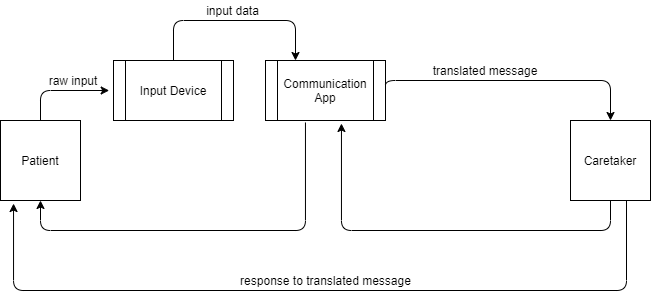

The diagram above was exported from draw.io. Its source (the exported page's mxGraphModel, read from the mxfile embedded in the PNG):
<mxGraphModel dx="1422" dy="762" grid="0" gridSize="10" guides="1" tooltips="1" connect="1" arrows="1" fold="1" page="1" pageScale="1" pageWidth="850" pageHeight="1100" math="0" shadow="0">
  <root>
    <mxCell id="0" />
    <mxCell id="1" parent="0" />
    <mxCell id="h1CSlaa-dpKSCJzjPTUC-4" value="Caretaker" style="whiteSpace=wrap;html=1;aspect=fixed;" parent="1" vertex="1">
      <mxGeometry x="670" y="330" width="80" height="80" as="geometry" />
    </mxCell>
    <mxCell id="h1CSlaa-dpKSCJzjPTUC-5" value="Patient" style="whiteSpace=wrap;html=1;aspect=fixed;" parent="1" vertex="1">
      <mxGeometry x="100" y="330" width="80" height="80" as="geometry" />
    </mxCell>
    <mxCell id="h1CSlaa-dpKSCJzjPTUC-8" value="Communication App" style="shape=process;whiteSpace=wrap;html=1;backgroundOutline=1;" parent="1" vertex="1">
      <mxGeometry x="365" y="270" width="120" height="60" as="geometry" />
    </mxCell>
    <mxCell id="jbwXA_4xmWIpbndFV0Tl-1" value="" style="edgeStyle=elbowEdgeStyle;elbow=horizontal;endArrow=classic;html=1;entryX=0.946;entryY=1;entryDx=0;entryDy=0;exitX=0.5;exitY=0;exitDx=0;exitDy=0;entryPerimeter=0;" parent="1" source="h1CSlaa-dpKSCJzjPTUC-5" target="rpZHboYxJncU-2RJCowb-1" edge="1">
      <mxGeometry width="50" height="50" relative="1" as="geometry">
        <mxPoint x="180" y="360" as="sourcePoint" />
        <mxPoint x="230" y="310" as="targetPoint" />
        <Array as="points">
          <mxPoint x="140" y="310" />
        </Array>
      </mxGeometry>
    </mxCell>
    <mxCell id="jbwXA_4xmWIpbndFV0Tl-2" value="" style="edgeStyle=elbowEdgeStyle;elbow=vertical;endArrow=classic;html=1;entryX=0.5;entryY=1;entryDx=0;entryDy=0;exitX=0.333;exitY=1.033;exitDx=0;exitDy=0;exitPerimeter=0;" parent="1" source="h1CSlaa-dpKSCJzjPTUC-8" target="h1CSlaa-dpKSCJzjPTUC-5" edge="1">
      <mxGeometry width="50" height="50" relative="1" as="geometry">
        <mxPoint x="350" y="470" as="sourcePoint" />
        <mxPoint x="400" y="420" as="targetPoint" />
        <Array as="points">
          <mxPoint x="320" y="440" />
        </Array>
      </mxGeometry>
    </mxCell>
    <mxCell id="jbwXA_4xmWIpbndFV0Tl-6" value="" style="edgeStyle=elbowEdgeStyle;elbow=vertical;endArrow=classic;html=1;entryX=0.633;entryY=1.05;entryDx=0;entryDy=0;entryPerimeter=0;exitX=0.5;exitY=1;exitDx=0;exitDy=0;" parent="1" source="h1CSlaa-dpKSCJzjPTUC-4" target="h1CSlaa-dpKSCJzjPTUC-8" edge="1">
      <mxGeometry width="50" height="50" relative="1" as="geometry">
        <mxPoint x="630" y="530" as="sourcePoint" />
        <mxPoint x="580" y="420" as="targetPoint" />
        <Array as="points">
          <mxPoint x="570" y="440" />
        </Array>
      </mxGeometry>
    </mxCell>
    <mxCell id="jbwXA_4xmWIpbndFV0Tl-7" value="" style="edgeStyle=elbowEdgeStyle;elbow=vertical;endArrow=classic;html=1;exitX=1;exitY=0.5;exitDx=0;exitDy=0;entryX=0.5;entryY=0;entryDx=0;entryDy=0;" parent="1" source="h1CSlaa-dpKSCJzjPTUC-8" target="h1CSlaa-dpKSCJzjPTUC-4" edge="1">
      <mxGeometry width="50" height="50" relative="1" as="geometry">
        <mxPoint x="660" y="260" as="sourcePoint" />
        <mxPoint x="710" y="320" as="targetPoint" />
        <Array as="points">
          <mxPoint x="520" y="290" />
          <mxPoint x="610" y="290" />
        </Array>
      </mxGeometry>
    </mxCell>
    <mxCell id="rpZHboYxJncU-2RJCowb-1" value="raw input" style="text;html=1;strokeColor=none;fillColor=none;align=center;verticalAlign=middle;whiteSpace=wrap;rounded=0;" parent="1" vertex="1">
      <mxGeometry x="133" y="280" width="80" height="20" as="geometry" />
    </mxCell>
    <mxCell id="rpZHboYxJncU-2RJCowb-2" value="translated message" style="text;html=1;strokeColor=none;fillColor=none;align=center;verticalAlign=middle;whiteSpace=wrap;rounded=0;" parent="1" vertex="1">
      <mxGeometry x="530" y="270" width="110" height="20" as="geometry" />
    </mxCell>
    <mxCell id="rpZHboYxJncU-2RJCowb-3" value="" style="edgeStyle=elbowEdgeStyle;elbow=vertical;endArrow=classic;html=1;entryX=0.163;entryY=1.038;entryDx=0;entryDy=0;entryPerimeter=0;" parent="1" target="h1CSlaa-dpKSCJzjPTUC-5" edge="1">
      <mxGeometry width="50" height="50" relative="1" as="geometry">
        <mxPoint x="726" y="410" as="sourcePoint" />
        <mxPoint x="490" y="560" as="targetPoint" />
        <Array as="points">
          <mxPoint x="440" y="500" />
        </Array>
      </mxGeometry>
    </mxCell>
    <mxCell id="rpZHboYxJncU-2RJCowb-4" value="response to translated message" style="text;html=1;strokeColor=none;fillColor=none;align=center;verticalAlign=middle;whiteSpace=wrap;rounded=0;" parent="1" vertex="1">
      <mxGeometry x="333" y="480" width="185" height="20" as="geometry" />
    </mxCell>
    <mxCell id="x0mn2diAc-Dvj-UsJYgk-3" value="Input Device" style="shape=process;whiteSpace=wrap;html=1;backgroundOutline=1;" parent="1" vertex="1">
      <mxGeometry x="213" y="270" width="120" height="60" as="geometry" />
    </mxCell>
    <mxCell id="x0mn2diAc-Dvj-UsJYgk-5" value="" style="edgeStyle=elbowEdgeStyle;elbow=vertical;endArrow=classic;html=1;entryX=0.25;entryY=0;entryDx=0;entryDy=0;exitX=0.5;exitY=0;exitDx=0;exitDy=0;" parent="1" source="x0mn2diAc-Dvj-UsJYgk-3" target="h1CSlaa-dpKSCJzjPTUC-8" edge="1">
      <mxGeometry width="50" height="50" relative="1" as="geometry">
        <mxPoint x="310" y="210" as="sourcePoint" />
        <mxPoint x="260" y="200" as="targetPoint" />
        <Array as="points">
          <mxPoint x="320" y="230" />
          <mxPoint x="340" y="220" />
        </Array>
      </mxGeometry>
    </mxCell>
    <mxCell id="AGc3Ez1NukXZ3b3zVfh7-7" value="input data" style="text;html=1;strokeColor=none;fillColor=none;align=center;verticalAlign=middle;whiteSpace=wrap;rounded=0;" parent="1" vertex="1">
      <mxGeometry x="300" y="210" width="65" height="20" as="geometry" />
    </mxCell>
  </root>
</mxGraphModel>